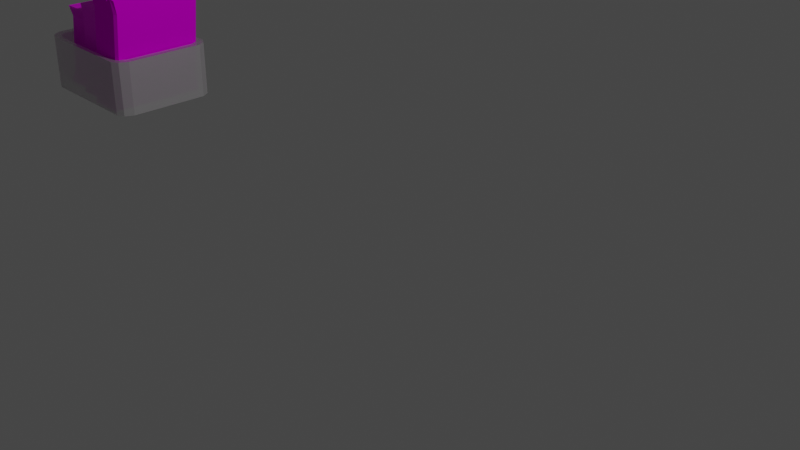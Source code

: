 # Source: sugar.blend  (saved by Blender 2.80.75; exported with 4.5.12 LTS)
import bpy
from mathutils import Matrix  # noqa: F401  (used for matrix-valued properties, if any)

bpy.ops.wm.read_factory_settings(use_empty=True)
scene = bpy.context.scene
scene.name = 'Scene'

# ---- collections
col_collection = bpy.data.collections.new('Collection'); scene.collection.children.link(col_collection)

# ---- images (referenced by path relative to the original .blend; pixels are not part of the script)
import os
ASSET_DIR = os.environ.get("B2B_ASSET_DIR", "")  # directory of the original .blend (textures are referenced by path, not embedded)
HERE = os.path.dirname(os.path.abspath(__file__))  # packed textures are extracted next to this script under _unpacked/

def load_image(name, relpath, width, height, colorspace="sRGB"):
    """Load a texture the original file referenced (path relative to the .blend, or extracted next to this script)."""
    p = next((c for c in (os.path.join(HERE, relpath), os.path.join(ASSET_DIR, relpath)) if relpath and os.path.exists(c)), "")
    if p:
        img = bpy.data.images.load(p, check_existing=True)
        img.name = name
    else:  # same state as the original file: an image datablock whose file is absent (Cycles renders it pink)
        img = bpy.data.images.new(name, width, height)
        img.source = "FILE"
        img.filepath = "//" + (relpath or name)
    img.colorspace_settings.name = colorspace
    return img
img_gula_besar_jadi_png_001 = load_image('gula besar jadi.png.001', 'textures/gula besar jadi.png', 1024, 1024, 'sRGB')
img_gula_kecil_jadi_png_001 = load_image('gula kecil jadi.png.001', 'textures/gula kecil jadi.png', 1024, 1024, 'sRGB')
img_gula_sedang_jadi_png_001 = load_image('gula sedang jadi.png.001', 'textures/gula sedang jadi.png', 1024, 1024, 'sRGB')

# ---- materials (node trees are filled in below, after node groups)
mat_wadah = bpy.data.materials.new('wadah')
mat_wadah.surface_render_method = 'BLENDED'
mat_wadah.blend_method = 'BLEND'
mat_wadah.use_transparent_shadow = False
mat_gula_besar = bpy.data.materials.new('gula besar')
mat_gula_besar.use_transparent_shadow = False
mat_gula_kecil = bpy.data.materials.new('gula kecil')
mat_gula_kecil.use_transparent_shadow = False
mat_gula_sedang = bpy.data.materials.new('gula sedang')
mat_gula_sedang.use_transparent_shadow = False

# ---- material node trees
mat_wadah.use_nodes = True; mat_wadah.node_tree.nodes.clear()
_N = mat_wadah.node_tree.nodes; _L = mat_wadah.node_tree.links
n0 = _N.new('ShaderNodeOutputMaterial'); n0.name = 'Material Output'; n0.location = (679, 295)
n1 = _N.new('ShaderNodeMixShader'); n1.name = 'Mix Shader'; n1.location = (459, 267)
n2 = _N.new('ShaderNodeBsdfTransparent'); n2.name = 'Transparent BSDF'; n2.location = (238, 143)
n3 = _N.new('ShaderNodeBsdfPrincipled'); n3.name = 'Principled BSDF'; n3.location = (-81, 301)
n3.distribution = 'GGX'
n3.subsurface_method = 'BURLEY'
n3.inputs[1].default_value = 0.3455
n3.inputs[2].default_value = 0.0
n3.inputs[3].default_value = 1.45
n3.inputs[27].default_value = (0.0, 0.0, 0.0, 1.0)
n3.inputs[28].default_value = 1.0
_L.new(n1.outputs[0], n0.inputs[0])
_L.new(n2.outputs[0], n1.inputs[2])
_L.new(n3.outputs[0], n1.inputs[1])
n0.is_active_output = True
mat_gula_besar.use_nodes = True; mat_gula_besar.node_tree.nodes.clear()
_N = mat_gula_besar.node_tree.nodes; _L = mat_gula_besar.node_tree.links
n0 = _N.new('ShaderNodeOutputMaterial'); n0.name = 'Material Output'; n0.location = (614, 300)
n1 = _N.new('ShaderNodeTexImage'); n1.name = 'Image Texture'; n1.location = (-100, 273)
n1.image = img_gula_besar_jadi_png_001
n2 = _N.new('ShaderNodeBsdfPrincipled'); n2.name = 'Principled BSDF'; n2.location = (324, 300)
n2.distribution = 'GGX'
n2.subsurface_method = 'BURLEY'
n2.inputs[2].default_value = 1.0
n2.inputs[3].default_value = 1.45
n2.inputs[13].default_value = 0.0
n2.inputs[27].default_value = (0.0, 0.0, 0.0, 1.0)
n2.inputs[28].default_value = 1.0
_L.new(n2.outputs[0], n0.inputs[0])
_L.new(n1.outputs[0], n2.inputs[0])
n0.is_active_output = True
mat_gula_kecil.use_nodes = True; mat_gula_kecil.node_tree.nodes.clear()
_N = mat_gula_kecil.node_tree.nodes; _L = mat_gula_kecil.node_tree.links
n0 = _N.new('ShaderNodeOutputMaterial'); n0.name = 'Material Output'; n0.location = (300, 300)
n1 = _N.new('ShaderNodeBsdfPrincipled'); n1.name = 'Principled BSDF'; n1.location = (10, 300)
n1.distribution = 'GGX'
n1.subsurface_method = 'BURLEY'
n1.inputs[3].default_value = 1.45
n1.inputs[27].default_value = (0.0, 0.0, 0.0, 1.0)
n1.inputs[28].default_value = 1.0
n2 = _N.new('ShaderNodeTexImage'); n2.name = 'Image Texture'; n2.location = (-326, 204)
n2.image = img_gula_kecil_jadi_png_001
_L.new(n1.outputs[0], n0.inputs[0])
_L.new(n2.outputs[0], n1.inputs[0])
n0.is_active_output = True
mat_gula_sedang.use_nodes = True; mat_gula_sedang.node_tree.nodes.clear()
_N = mat_gula_sedang.node_tree.nodes; _L = mat_gula_sedang.node_tree.links
n0 = _N.new('ShaderNodeOutputMaterial'); n0.name = 'Material Output'; n0.location = (300, 300)
n1 = _N.new('ShaderNodeBsdfPrincipled'); n1.name = 'Principled BSDF'; n1.location = (10, 300)
n1.distribution = 'GGX'
n1.subsurface_method = 'BURLEY'
n1.inputs[3].default_value = 1.45
n1.inputs[27].default_value = (0.0, 0.0, 0.0, 1.0)
n1.inputs[28].default_value = 1.0
n2 = _N.new('ShaderNodeTexImage'); n2.name = 'Image Texture'; n2.location = (-311, 204)
n2.image = img_gula_sedang_jadi_png_001
_L.new(n1.outputs[0], n0.inputs[0])
_L.new(n2.outputs[0], n1.inputs[0])
n0.is_active_output = True

# ---- world
world_world = bpy.data.worlds.new('World'); scene.world = world_world
world_world.use_nodes = True; world_world.node_tree.nodes.clear()
_N = world_world.node_tree.nodes; _L = world_world.node_tree.links
n0 = _N.new('ShaderNodeOutputWorld'); n0.name = 'World Output'; n0.location = (300, 300)
n1 = _N.new('ShaderNodeBackground'); n1.name = 'Background'; n1.location = (10, 300)
n1.inputs[0].default_value = (0.05088, 0.05088, 0.05088, 1.0)
_L.new(n1.outputs[0], n0.inputs[0])
n0.is_active_output = True
world_world.color = (0.05088, 0.05088, 0.05088)
world_world.use_sun_shadow = False
world_world.sun_shadow_jitter_overblur = 0.0

# ---- cameras
cam_camera = bpy.data.cameras.new('Camera')
cam_camera.clip_end = 100.0
cam_camera.ortho_scale = 7.314

# ---- lights
light_light = bpy.data.lights.new('Light', 'POINT')
light_light.transmission_factor = 0.0
light_light.energy = 1000.0
light_light.shadow_soft_size = 0.1
light_light.shadow_maximum_resolution = 0.006
light_light.use_absolute_resolution = True

# ---- meshes
me_plane = bpy.data.meshes.new('Plane')
me_plane.from_pydata([(0.3834, -0.6106, 0.08014), (1.977, -0.6106, 0.08014), (0.3834, 0.6106, 0.08014), (1.977, 0.6106, 0.08014), (0.3001, 0.5118, 0.08014), (0.3001, -0.5022, 0.08014), (2.035, -0.5022, 0.08014), (2.035, 0.5118, 0.08014), (0.4553, -0.6406, 0.08014), (1.881, -0.6593, 0.08014), (1.881, 0.6667, 0.08014), (0.4553, 0.6451, 0.08014), (1.881, -0.5022, 0.08014), (0.4559, -0.5022, 0.08014), (1.881, 0.5118, 0.08014), (0.4559, 0.5118, 0.08014), (0.4775, -0.5604, 0.7628), (1.883, -0.5604, 0.7628), (0.4775, 0.5608, 0.7628), (1.883, 0.5608, 0.7628), (0.4553, 0.6451, 0.7628), (1.881, 0.6667, 0.7628), (1.881, -0.6593, 0.7628), (0.4553, -0.6406, 0.7628), (2.035, 0.5118, 0.7628), (2.035, -0.5022, 0.7628), (0.3001, -0.5022, 0.7628), (0.3001, 0.5118, 0.7628), (1.977, 0.6106, 0.7628), (0.3834, 0.6106, 0.7628), (1.977, -0.6106, 0.7628), (0.3834, -0.6106, 0.7628), (0.3996, 0.4685, 0.7628), (0.3996, -0.4591, 0.7628), (1.937, -0.4591, 0.7628), (1.937, 0.4685, 0.7628), (0.5753, -0.5885, 0.7628), (1.794, -0.606, 0.7628), (1.794, 0.6133, 0.7628), (0.5753, 0.5931, 0.7628)], [], [(24, 28, 19, 35), (30, 25, 34, 17), (3, 10, 21, 28), (21, 20, 39, 38), (13, 12, 14, 15), (22, 30, 17, 37), (28, 21, 38, 19), (11, 2, 29, 20), (26, 31, 16, 33), (2, 4, 27, 29), (31, 23, 36, 16), (6, 7, 24, 25), (25, 24, 35, 34), (23, 22, 37, 36), (29, 27, 32, 18), (10, 11, 20, 21), (1, 6, 25, 30), (9, 1, 30, 22), (27, 26, 33, 32), (0, 8, 23, 31), (4, 5, 26, 27), (20, 29, 18, 39), (7, 3, 28, 24), (8, 9, 22, 23), (5, 0, 31, 26), (0, 5, 13, 8), (2, 11, 15, 4), (3, 7, 14, 10), (1, 9, 12, 6), (4, 15, 13, 5), (8, 13, 12, 9), (6, 12, 14, 7), (10, 14, 15, 11)])
_uv = me_plane.uv_layers.new(name='UVMap')
_uv.uv.foreach_set('vector', [0.4147, 0.6673, 0.4009, 0.6591, 0.4144, 0.6387, 0.4265, 0.6458, 0.6155, 0.6591, 0.6004, 0.6673, 0.5887, 0.6458, 0.602, 0.6387, 0.9699, 0.04481, 0.9699, 0.06348, 0.8548, 0.06348, 0.8548, 0.04481, 0.393, 0.6457, 0.3961, 0.3454, 0.4101, 0.3685, 0.4075, 0.627, 0.6448, 0.05196, 0.2835, 0.05196, 0.2835, 0.2753, 0.6448, 0.2753, 0.6224, 0.6457, 0.6155, 0.6591, 0.602, 0.6387, 0.608, 0.627, 0.4009, 0.6591, 0.393, 0.6457, 0.4075, 0.627, 0.4144, 0.6387, 0.9699, 0.4249, 0.9699, 0.4383, 0.8548, 0.4383, 0.8548, 0.4249, 0.6004, 0.3236, 0.6156, 0.3353, 0.602, 0.3557, 0.5887, 0.3455, 0.9699, 0.4383, 0.9699, 0.4601, 0.8548, 0.4601, 0.8548, 0.4383, 0.6156, 0.3353, 0.6198, 0.3454, 0.6057, 0.3685, 0.602, 0.3557, 0.8174, 0.4618, 0.8174, 0.6852, 0.7023, 0.6852, 0.7023, 0.4618, 0.6004, 0.6673, 0.4147, 0.6673, 0.4265, 0.6458, 0.5887, 0.6458, 0.6198, 0.3454, 0.6224, 0.6457, 0.608, 0.627, 0.6057, 0.3685, 0.4009, 0.3353, 0.4147, 0.3236, 0.4265, 0.3455, 0.4144, 0.3557, 0.9699, 0.06348, 0.9699, 0.4249, 0.8548, 0.4249, 0.8548, 0.06348, 0.8174, 0.4411, 0.8174, 0.4618, 0.7023, 0.4618, 0.7023, 0.4411, 0.8174, 0.423, 0.8174, 0.4411, 0.7023, 0.4411, 0.7023, 0.423, 0.4147, 0.3236, 0.6004, 0.3236, 0.5887, 0.3455, 0.4265, 0.3455, 0.8174, 0.04853, 0.8174, 0.06165, 0.7023, 0.06165, 0.7023, 0.04853, 0.9699, 0.4601, 0.9699, 0.6834, 0.8548, 0.6834, 0.8548, 0.4601, 0.3961, 0.3454, 0.4009, 0.3353, 0.4144, 0.3557, 0.4101, 0.3685, 0.9699, 0.02548, 0.9699, 0.04481, 0.8548, 0.04481, 0.8548, 0.02548, 0.8174, 0.06165, 0.8174, 0.423, 0.7023, 0.423, 0.7023, 0.06165, 0.8174, 0.02548, 0.8174, 0.04853, 0.7023, 0.04853, 0.7023, 0.02548, 0.657, 0.03369, 0.671, 0.05196, 0.6448, 0.05196, 0.6449, 0.02864, 0.657, 0.292, 0.6449, 0.2978, 0.6448, 0.2753, 0.671, 0.2753, 0.2674, 0.292, 0.2576, 0.2753, 0.2835, 0.2753, 0.2835, 0.3014, 0.2674, 0.03369, 0.2835, 0.02548, 0.2835, 0.05196, 0.2576, 0.05196, 0.671, 0.2753, 0.6448, 0.2753, 0.6448, 0.05196, 0.671, 0.05196, 0.6449, 0.02864, 0.6448, 0.05196, 0.2835, 0.05196, 0.2835, 0.02548, 0.2576, 0.05196, 0.2835, 0.05196, 0.2835, 0.2753, 0.2576, 0.2753, 0.2835, 0.3014, 0.2835, 0.2753, 0.6448, 0.2753, 0.6449, 0.2978])
me_plane.materials.append(mat_wadah)
me_plane.use_remesh_preserve_volume = False
me_plane.use_remesh_preserve_attributes = False
me_plane.use_mirror_vertex_groups = False
me_plane.update()
me_cube = bpy.data.meshes.new('Cube')
me_cube.from_pydata([(0.09743, -0.8464, -1.107), (0.3879, -0.8464, 0.8928), (0.09743, 0.8313, -1.107), (0.3879, 0.8313, 0.8928), (0.8299, -0.8464, -1.107), (1.12, -0.8464, 0.8928), (0.8299, 0.8313, -1.107), (1.12, 0.8313, 0.8928), (0.709, 0.8313, -1.107), (0.5877, 0.8313, -1.107), (0.4649, 0.8313, -1.107), (0.3401, 0.8313, -1.107), (0.2248, 0.8313, -1.107), (0.5153, 0.8313, 0.8928), (0.6306, 0.8313, 0.8928), (0.7554, 0.8313, 0.8928), (0.8782, 0.8313, 0.8928), (0.9995, 0.8313, 0.8928), (0.2248, -0.8464, -1.107), (0.3401, -0.8464, -1.107), (0.4649, -0.8464, -1.107), (0.5877, -0.8464, -1.107), (0.709, -0.8464, -1.107), (0.9995, -0.8464, 0.8928), (0.8782, -0.8464, 0.8928), (0.7554, -0.8464, 0.8928), (0.6306, -0.8464, 0.8928), (0.5153, -0.8464, 0.8928), (0.1337, -0.7649, -0.8572), (0.3516, -0.7649, 0.6428), (0.3516, 0.7524, 0.6428), (0.1337, 0.7524, -0.8572), (1.084, 0.7524, 0.6428), (0.8662, 0.7524, -0.8572), (1.084, -0.7897, 0.6428), (0.8662, -0.7897, -0.8572), (0.9632, -0.7649, 0.6428), (0.7454, -0.7649, -0.8572), (0.8419, -0.7649, 0.6428), (0.624, -0.7649, -0.8572), (0.7191, -0.7649, 0.6428), (0.5012, -0.7649, -0.8572), (0.5943, -0.7649, 0.6428), (0.3764, -0.7649, -0.8572), (0.479, -0.7649, 0.6428), (0.2612, -0.7649, -0.8572), (0.479, 0.7524, 0.6428), (0.2612, 0.7524, -0.8572), (0.5943, 0.7524, 0.6428), (0.3764, 0.7524, -0.8572), (0.7191, 0.7524, 0.6428), (0.5012, 0.7524, -0.8572), (0.8419, 0.7524, 0.6428), (0.624, 0.7524, -0.8572), (0.9632, 0.7524, 0.6428), (0.7454, 0.7524, -0.8572), (0.573, -0.8819, 0.9307), (0.2825, -0.8819, -1.131), (0.573, 0.8685, 0.9307), (0.2825, 0.8685, -1.131), (0.4153, 0.8113, 0.6428), (0.1975, 0.8113, -0.8572), (0.4153, -0.8251, 0.6428), (0.1975, -0.8251, -0.8572), (0.1611, -0.8819, -1.131), (0.4516, 0.8685, 0.9307), (0.4516, -0.8819, 0.9307), (0.1611, 0.8685, -1.131), (0.3188, -0.8251, -0.8572), (0.5367, -0.8251, 0.6428), (0.3188, 0.8113, -0.8572), (0.5367, 0.8113, 0.6428), (0.4025, 0.8685, -1.131), (0.693, 0.8685, 0.9307), (0.4025, -0.8819, -1.131), (0.693, -0.8819, 0.9307), (0.4388, -0.8251, -0.8572), (0.6567, -0.8251, 0.6428), (0.4388, 0.8113, -0.8572), (0.6567, 0.8113, 0.6428), (0.5263, 0.8685, -1.131), (0.8168, 0.8685, 0.9307), (0.5263, -0.8819, -1.131), (0.8168, -0.8819, 0.9307), (0.5626, -0.8251, -0.8572), (0.7805, -0.8251, 0.6428), (0.5626, 0.8113, -0.8572), (0.7805, 0.8113, 0.6428), (0.6484, 0.8685, -1.131), (0.9389, 0.8685, 0.9307), (0.6484, -0.8819, -1.131), (0.9389, -0.8819, 0.9307), (0.9026, -0.8251, 0.6428), (0.6847, -0.8251, -0.8572), (0.6847, 0.8113, -0.8572), (0.9026, 0.8113, 0.6428), (1.06, 0.8685, 0.9307), (0.7693, -0.8819, -1.131), (0.7693, 0.8685, -1.131), (1.06, -0.8819, 0.9307), (0.8057, -0.8251, -0.8572), (1.024, -0.8251, 0.6428), (0.8057, 0.8113, -0.8572), (1.024, 0.8113, 0.6428)], [], [(29, 1, 3, 30), (57, 68, 45, 18), (32, 7, 5, 34), (74, 76, 43, 19), (72, 10, 20, 74), (2, 67, 64, 0), (101, 36, 37, 100), (98, 6, 4, 97), (88, 8, 22, 90), (80, 9, 21, 82), (77, 42, 43, 76), (73, 14, 26, 75), (69, 44, 45, 68), (62, 29, 28, 63), (96, 17, 23, 99), (97, 100, 37, 22), (90, 93, 39, 21), (82, 84, 41, 20), (72, 78, 51, 10), (80, 86, 53, 9), (88, 94, 55, 8), (98, 102, 33, 6), (64, 63, 28, 0), (103, 32, 33, 102), (95, 89, 17, 54), (95, 54, 55, 94), (87, 81, 16, 52), (87, 52, 53, 86), (79, 73, 15, 50), (79, 50, 51, 78), (71, 58, 14, 48), (59, 70, 49, 11), (60, 65, 13, 46), (58, 13, 27, 56), (69, 56, 27, 44), (65, 3, 1, 66), (77, 75, 26, 42), (60, 46, 47, 61), (85, 83, 25, 40), (92, 38, 39, 93), (92, 91, 24, 38), (89, 16, 24, 91), (101, 99, 23, 36), (81, 15, 25, 83), (62, 66, 1, 29), (6, 33, 35, 4), (32, 34, 35, 33), (103, 96, 7, 32), (0, 28, 31, 2), (28, 29, 30, 31), (67, 61, 47, 12), (59, 11, 19, 57), (18, 45, 63, 64), (30, 3, 65, 60), (13, 65, 66, 27), (30, 60, 61, 31), (44, 27, 66, 62), (2, 31, 61, 67), (71, 48, 49, 70), (85, 40, 41, 84), (67, 12, 18, 64), (44, 62, 63, 45), (46, 71, 70, 47), (12, 59, 57, 18), (42, 26, 56, 69), (14, 58, 56, 26), (12, 47, 70, 59), (46, 13, 58, 71), (42, 69, 68, 43), (19, 43, 68, 57), (40, 25, 75, 77), (48, 79, 78, 49), (48, 14, 73, 79), (11, 49, 78, 72), (15, 73, 75, 25), (40, 77, 76, 41), (11, 72, 74, 19), (20, 41, 76, 74), (38, 85, 84, 39), (16, 81, 83, 24), (38, 24, 83, 85), (50, 87, 86, 51), (50, 15, 81, 87), (10, 51, 86, 80), (21, 39, 84, 82), (10, 80, 82, 20), (17, 89, 91, 23), (36, 23, 91, 92), (36, 92, 93, 37), (52, 95, 94, 53), (52, 16, 89, 95), (9, 53, 94, 88), (22, 37, 93, 90), (9, 88, 90, 21), (54, 17, 96, 103), (34, 5, 99, 101), (54, 103, 102, 55), (8, 55, 102, 98), (4, 35, 100, 97), (7, 96, 99, 5), (8, 98, 97, 22), (34, 101, 100, 35)])
_uv = me_cube.uv_layers.new(name='UVMap')
_uv.uv.foreach_set('vector', [0.1774, 0.2079, 0.1697, 0.1738, 0.3983, 0.1738, 0.3906, 0.2079, 0.8025, 0.4937, 0.8074, 0.5287, 0.7995, 0.5287, 0.7946, 0.4936, 0.182, 0.578, 0.1743, 0.5439, 0.4029, 0.5439, 0.3953, 0.578, 0.5755, 0.4945, 0.5804, 0.5292, 0.5719, 0.5292, 0.5671, 0.4945, 0.5755, 0.2969, 0.584, 0.2969, 0.584, 0.4945, 0.5755, 0.4945, 0.5096, 0.2964, 0.5183, 0.2964, 0.5183, 0.4947, 0.5097, 0.4947, 0.7803, 0.7331, 0.7721, 0.7331, 0.7428, 0.529, 0.751, 0.529, 0.7461, 0.2977, 0.7543, 0.2977, 0.7543, 0.4942, 0.7461, 0.4942, 0.6893, 0.2976, 0.6976, 0.2976, 0.6976, 0.4942, 0.6894, 0.4942, 0.6325, 0.2973, 0.6408, 0.2973, 0.6409, 0.4943, 0.6325, 0.4943, 0.6096, 0.7327, 0.6012, 0.7327, 0.5719, 0.5292, 0.5804, 0.5292, 0.6146, 0.9798, 0.6053, 0.9798, 0.606, 0.7675, 0.6145, 0.7675, 0.8368, 0.7336, 0.829, 0.7336, 0.7995, 0.5287, 0.8074, 0.5287, 0.5524, 0.7326, 0.5437, 0.7325, 0.5145, 0.5294, 0.5232, 0.5294, 0.7852, 0.9795, 0.7763, 0.9796, 0.777, 0.7679, 0.7852, 0.768, 0.7461, 0.4942, 0.751, 0.529, 0.7428, 0.529, 0.7379, 0.4941, 0.6894, 0.4942, 0.6942, 0.5291, 0.686, 0.529, 0.6811, 0.4942, 0.6325, 0.4943, 0.6374, 0.5291, 0.6291, 0.5291, 0.6242, 0.4943, 0.5755, 0.2969, 0.5805, 0.2621, 0.5889, 0.2621, 0.584, 0.2969, 0.6325, 0.2973, 0.6375, 0.2624, 0.6458, 0.2624, 0.6408, 0.2973, 0.6893, 0.2976, 0.6943, 0.2627, 0.7026, 0.2627, 0.6976, 0.2976, 0.7461, 0.2977, 0.7511, 0.2628, 0.7593, 0.2628, 0.7543, 0.2977, 0.5183, 0.4947, 0.5232, 0.5294, 0.5145, 0.5294, 0.5097, 0.4947, 0.781, 0.05881, 0.7893, 0.05883, 0.7593, 0.2628, 0.7511, 0.2628, 0.7243, 0.0588, 0.7293, 0.02394, 0.7375, 0.02395, 0.7325, 0.05881, 0.7243, 0.0588, 0.7325, 0.05881, 0.7026, 0.2627, 0.6943, 0.2627, 0.6674, 0.05876, 0.6724, 0.02394, 0.6807, 0.02395, 0.6757, 0.05877, 0.6674, 0.05876, 0.6757, 0.05877, 0.6458, 0.2624, 0.6375, 0.2624, 0.6103, 0.05871, 0.6153, 0.02393, 0.6238, 0.02395, 0.6188, 0.05872, 0.6103, 0.05871, 0.6188, 0.05872, 0.5889, 0.2621, 0.5805, 0.2621, 0.8376, 0.05897, 0.8426, 0.02396, 0.8505, 0.02397, 0.8454, 0.05899, 0.8025, 0.2988, 0.8075, 0.2638, 0.8154, 0.2638, 0.8104, 0.2988, 0.5531, 0.05864, 0.558, 0.02393, 0.5667, 0.02394, 0.5617, 0.05866, 0.8418, 0.9792, 0.8332, 0.9792, 0.8339, 0.7686, 0.8418, 0.7686, 0.8368, 0.7336, 0.8418, 0.7686, 0.8339, 0.7686, 0.829, 0.7336, 0.5573, 0.9799, 0.5479, 0.9799, 0.5486, 0.7673, 0.5572, 0.7673, 0.6096, 0.7327, 0.6145, 0.7675, 0.606, 0.7675, 0.6012, 0.7327, 0.5531, 0.05864, 0.5617, 0.05866, 0.5319, 0.2617, 0.5232, 0.2617, 0.6667, 0.7329, 0.6716, 0.7677, 0.6632, 0.7677, 0.6583, 0.7329, 0.7236, 0.733, 0.7153, 0.733, 0.686, 0.529, 0.6942, 0.5291, 0.7236, 0.733, 0.7284, 0.7679, 0.7202, 0.7679, 0.7153, 0.733, 0.7285, 0.9796, 0.7195, 0.9796, 0.7202, 0.7679, 0.7284, 0.7679, 0.7803, 0.7331, 0.7852, 0.768, 0.777, 0.7679, 0.7721, 0.7331, 0.6716, 0.9796, 0.6625, 0.9797, 0.6632, 0.7677, 0.6716, 0.7677, 0.5524, 0.7326, 0.5572, 0.7673, 0.5486, 0.7673, 0.5437, 0.7325, 0.1743, 0.8168, 0.182, 0.7827, 0.3953, 0.7827, 0.4029, 0.8168, 0.182, 0.578, 0.3953, 0.578, 0.3953, 0.7827, 0.182, 0.7827, 0.781, 0.05881, 0.786, 0.02394, 0.7942, 0.02396, 0.7893, 0.05883, 0.1697, 0.4468, 0.1774, 0.4127, 0.3906, 0.4127, 0.3983, 0.4468, 0.1774, 0.4127, 0.1774, 0.2079, 0.3906, 0.2079, 0.3906, 0.4127, 0.5183, 0.2964, 0.5232, 0.2617, 0.5319, 0.2617, 0.5269, 0.2965, 0.8025, 0.2988, 0.8104, 0.2988, 0.8104, 0.4937, 0.8025, 0.4937, 0.5269, 0.4947, 0.5318, 0.5294, 0.5232, 0.5294, 0.5183, 0.4947, 0.5444, 0.05863, 0.5494, 0.02391, 0.558, 0.02393, 0.5531, 0.05864, 0.5667, 0.9799, 0.5573, 0.9799, 0.5572, 0.7673, 0.5658, 0.7673, 0.5444, 0.05863, 0.5531, 0.05864, 0.5232, 0.2617, 0.5146, 0.2617, 0.561, 0.7326, 0.5658, 0.7673, 0.5572, 0.7673, 0.5524, 0.7326, 0.5096, 0.2964, 0.5146, 0.2617, 0.5232, 0.2617, 0.5183, 0.2964, 0.8376, 0.05897, 0.8454, 0.05899, 0.8154, 0.2638, 0.8075, 0.2638, 0.6667, 0.7329, 0.6583, 0.7329, 0.6291, 0.5291, 0.6374, 0.5291, 0.5183, 0.2964, 0.5269, 0.2965, 0.5269, 0.4947, 0.5183, 0.4947, 0.561, 0.7326, 0.5524, 0.7326, 0.5232, 0.5294, 0.5318, 0.5294, 0.8297, 0.05896, 0.8376, 0.05897, 0.8075, 0.2638, 0.7996, 0.2638, 0.7946, 0.2988, 0.8025, 0.2988, 0.8025, 0.4937, 0.7946, 0.4936, 0.8447, 0.7336, 0.8496, 0.7686, 0.8418, 0.7686, 0.8368, 0.7336, 0.8505, 0.9792, 0.8418, 0.9792, 0.8418, 0.7686, 0.8496, 0.7686, 0.7946, 0.2988, 0.7996, 0.2638, 0.8075, 0.2638, 0.8025, 0.2988, 0.8297, 0.05896, 0.8347, 0.02395, 0.8426, 0.02396, 0.8376, 0.05897, 0.8447, 0.7336, 0.8368, 0.7336, 0.8074, 0.5287, 0.8153, 0.5287, 0.8104, 0.4937, 0.8153, 0.5287, 0.8074, 0.5287, 0.8025, 0.4937, 0.6181, 0.7328, 0.623, 0.7675, 0.6145, 0.7675, 0.6096, 0.7327, 0.6019, 0.0587, 0.6103, 0.05871, 0.5805, 0.2621, 0.572, 0.2621, 0.6019, 0.0587, 0.6069, 0.02392, 0.6153, 0.02393, 0.6103, 0.05871, 0.567, 0.2969, 0.572, 0.2621, 0.5805, 0.2621, 0.5755, 0.2969, 0.6238, 0.9797, 0.6146, 0.9798, 0.6145, 0.7675, 0.623, 0.7675, 0.6181, 0.7328, 0.6096, 0.7327, 0.5804, 0.5292, 0.5889, 0.5293, 0.567, 0.2969, 0.5755, 0.2969, 0.5755, 0.4945, 0.5671, 0.4945, 0.584, 0.4945, 0.5889, 0.5293, 0.5804, 0.5292, 0.5755, 0.4945, 0.675, 0.7329, 0.6667, 0.7329, 0.6374, 0.5291, 0.6457, 0.5291, 0.6807, 0.9796, 0.6716, 0.9796, 0.6716, 0.7677, 0.6799, 0.7677, 0.675, 0.7329, 0.6799, 0.7677, 0.6716, 0.7677, 0.6667, 0.7329, 0.6591, 0.05875, 0.6674, 0.05876, 0.6375, 0.2624, 0.6292, 0.2624, 0.6591, 0.05875, 0.664, 0.02392, 0.6724, 0.02394, 0.6674, 0.05876, 0.6242, 0.2972, 0.6292, 0.2624, 0.6375, 0.2624, 0.6325, 0.2973, 0.6409, 0.4943, 0.6457, 0.5291, 0.6374, 0.5291, 0.6325, 0.4943, 0.6242, 0.2972, 0.6325, 0.2973, 0.6325, 0.4943, 0.6242, 0.4943, 0.7375, 0.9795, 0.7285, 0.9796, 0.7284, 0.7679, 0.7367, 0.7679, 0.7318, 0.733, 0.7367, 0.7679, 0.7284, 0.7679, 0.7236, 0.733, 0.7318, 0.733, 0.7236, 0.733, 0.6942, 0.5291, 0.7025, 0.5291, 0.716, 0.05879, 0.7243, 0.0588, 0.6943, 0.2627, 0.6861, 0.2627, 0.716, 0.05879, 0.721, 0.02393, 0.7293, 0.02394, 0.7243, 0.0588, 0.6811, 0.2975, 0.6861, 0.2627, 0.6943, 0.2627, 0.6893, 0.2976, 0.6976, 0.4942, 0.7025, 0.5291, 0.6942, 0.5291, 0.6894, 0.4942, 0.6811, 0.2975, 0.6893, 0.2976, 0.6894, 0.4942, 0.6811, 0.4942, 0.7728, 0.0588, 0.7778, 0.02393, 0.786, 0.02394, 0.781, 0.05881, 0.7885, 0.7331, 0.7934, 0.768, 0.7852, 0.768, 0.7803, 0.7331, 0.7728, 0.0588, 0.781, 0.05881, 0.7511, 0.2628, 0.7429, 0.2628, 0.7379, 0.2976, 0.7429, 0.2628, 0.7511, 0.2628, 0.7461, 0.2977, 0.7543, 0.4942, 0.7592, 0.529, 0.751, 0.529, 0.7461, 0.4942, 0.7942, 0.9795, 0.7852, 0.9795, 0.7852, 0.768, 0.7934, 0.768, 0.7379, 0.2976, 0.7461, 0.2977, 0.7461, 0.4942, 0.7379, 0.4941, 0.7885, 0.7331, 0.7803, 0.7331, 0.751, 0.529, 0.7592, 0.529])
me_cube.materials.append(mat_gula_besar)
me_cube.use_remesh_preserve_volume = False
me_cube.use_remesh_preserve_attributes = False
me_cube.use_mirror_vertex_groups = False
me_cube.update()
me_cube_001 = bpy.data.meshes.new('Cube.001')
me_cube_001.from_pydata([(-0.01453, -0.7956, -1.0), (0.3429, -0.7956, 1.0), (-0.01453, 0.7947, -1.0), (0.3429, 0.7947, 1.0), (0.2916, 0.7947, -1.0), (0.1365, 0.7947, -1.0), (0.494, 0.7947, 1.0), (0.6491, 0.7947, 1.0), (0.1365, -0.7956, -1.0), (0.2916, -0.7956, -1.0), (0.6491, -0.7956, 1.0), (0.494, -0.7956, 1.0), (0.2979, -0.6744, 0.748), (0.2979, 0.676, 0.748), (0.604, -0.6744, 0.748), (0.4489, -0.6744, 0.748), (0.4489, 0.676, 0.748), (0.604, 0.676, 0.748), (0.03114, 0.676, -0.7444), (0.3373, -0.6744, -0.7444), (0.1822, -0.6744, -0.7444), (0.1822, 0.676, -0.7444), (0.3373, 0.676, -0.7444), (0.03114, -0.6744, -0.7444), (0.4281, 0.7947, -1.0), (0.7856, 0.7947, 1.0), (0.4281, -0.7956, -1.0), (0.7856, -0.7956, 1.0), (0.7405, -0.6744, 0.748), (0.7405, 0.676, 0.748), (0.4738, -0.6744, -0.7444), (0.4738, 0.676, -0.7444), (0.5632, 0.7947, -1.0), (0.9206, 0.7947, 1.0), (0.5632, -0.7956, -1.0), (0.9206, -0.7956, 1.0), (0.8756, -0.6744, 0.748), (0.8756, 0.676, 0.748), (0.6088, -0.6744, -0.7444), (0.6088, 0.676, -0.7444), (0.7045, 0.7947, -1.0), (1.062, 0.7947, 1.0), (0.7045, -0.7956, -1.0), (1.062, -0.7956, 1.0), (1.017, -0.6744, 0.748), (1.017, 0.676, 0.748), (0.7501, -0.6744, -0.7444), (0.7501, 0.676, -0.7444), (0.8712, 0.7947, -1.0), (1.229, 0.7947, 1.0), (0.8712, -0.7956, -1.0), (1.229, -0.7956, 1.0), (1.184, -0.6744, 0.748), (1.184, 0.676, 0.748), (0.9169, -0.6744, -0.7444), (0.9169, 0.676, -0.7444), (0.7173, 0.8506, 1.031), (0.7173, -0.8451, 1.031), (0.6723, 0.7466, 0.748), (0.3599, -0.8451, -1.028), (0.4055, 0.7466, -0.7444), (0.3599, 0.8506, -1.028), (0.4055, -0.7411, -0.7444), (0.6723, -0.7411, 0.748), (0.2597, 0.7466, -0.7444), (0.2597, -0.7411, -0.7444), (0.5265, -0.7411, 0.748), (0.5265, 0.7466, 0.748), (0.5715, -0.8451, 1.031), (0.2141, -0.8451, -1.028), (0.5715, 0.8506, 1.031), (0.2141, 0.8506, -1.028), (0.1067, 0.7466, -0.7444), (0.1067, -0.7411, -0.7444), (0.3734, -0.7411, 0.748), (0.3734, 0.7466, 0.748), (0.061, -0.8451, -1.028), (0.4184, 0.8506, 1.031), (0.4184, -0.8451, 1.031), (0.061, 0.8506, -1.028), (0.4956, -0.8451, -1.028), (0.4956, 0.8506, -1.028), (0.808, -0.7411, 0.748), (0.5413, -0.7411, -0.7444), (0.8531, -0.8451, 1.031), (0.8531, 0.8506, 1.031), (0.5413, 0.7466, -0.7444), (0.808, 0.7466, 0.748), (0.6795, 0.7466, -0.7444), (0.9462, 0.7466, 0.748), (0.9913, 0.8506, 1.031), (0.6338, 0.8506, -1.028), (0.6338, -0.8451, -1.028), (0.9462, -0.7411, 0.748), (0.6795, -0.7411, -0.7444), (0.9913, -0.8451, 1.031), (0.8335, -0.7411, -0.7444), (0.7878, -0.8451, -1.028), (1.145, 0.8506, 1.031), (1.145, -0.8451, 1.031), (0.8335, 0.7466, -0.7444), (1.1, 0.7466, 0.748), (0.7878, 0.8506, -1.028), (1.1, -0.7411, 0.748)], [], [(12, 1, 3, 13), (57, 63, 28, 27), (59, 61, 24, 26), (80, 81, 32, 34), (70, 6, 11, 68), (71, 4, 9, 69), (84, 82, 36, 35), (60, 58, 29, 31), (87, 85, 33, 37), (71, 64, 22, 4), (64, 67, 17, 22), (69, 65, 20, 8), (65, 66, 15, 20), (23, 12, 13, 18), (0, 23, 18, 2), (74, 78, 1, 12), (66, 68, 11, 15), (75, 77, 6, 16), (67, 70, 7, 17), (95, 93, 44, 43), (89, 90, 41, 45), (92, 91, 40, 42), (58, 56, 25, 29), (62, 59, 26, 30), (63, 62, 30, 28), (61, 60, 31, 24), (56, 57, 27, 25), (98, 99, 51, 49), (103, 96, 54, 52), (83, 80, 34, 38), (82, 83, 38, 36), (85, 84, 35, 33), (101, 98, 49, 53), (81, 86, 39, 32), (86, 87, 37, 39), (91, 88, 47, 40), (88, 89, 45, 47), (2, 79, 76, 0), (94, 92, 42, 46), (93, 94, 46, 44), (90, 95, 43, 41), (73, 74, 12, 23), (102, 100, 55, 48), (100, 101, 53, 55), (97, 102, 48, 50), (99, 103, 52, 51), (96, 97, 50, 54), (49, 51, 52, 53), (48, 55, 54, 50), (54, 55, 53, 52), (72, 75, 16, 21), (77, 3, 1, 78), (21, 16, 67, 64), (9, 19, 65, 69), (19, 14, 66, 65), (14, 10, 68, 66), (16, 6, 70, 67), (15, 11, 78, 74), (13, 3, 77, 75), (20, 15, 74, 73), (18, 13, 75, 72), (6, 77, 78, 11), (2, 18, 72, 79), (8, 20, 73, 76), (79, 72, 21, 5), (76, 73, 23, 0), (79, 5, 8, 76), (5, 21, 64, 71), (5, 71, 69, 8), (7, 70, 68, 10), (7, 10, 57, 56), (4, 22, 60, 61), (14, 19, 62, 63), (19, 9, 59, 62), (17, 7, 56, 58), (22, 17, 58, 60), (9, 4, 61, 59), (10, 14, 63, 57), (31, 29, 87, 86), (24, 31, 86, 81), (25, 27, 84, 85), (28, 30, 83, 82), (30, 26, 80, 83), (29, 25, 85, 87), (27, 28, 82, 84), (26, 24, 81, 80), (33, 35, 95, 90), (36, 38, 94, 93), (38, 34, 92, 94), (39, 37, 89, 88), (32, 39, 88, 91), (34, 32, 91, 92), (37, 33, 90, 89), (35, 36, 93, 95), (46, 42, 97, 96), (43, 44, 103, 99), (42, 40, 102, 97), (47, 45, 101, 100), (40, 47, 100, 102), (45, 41, 98, 101), (44, 46, 96, 103), (41, 43, 99, 98)])
_uv = me_cube_001.uv_layers.new(name='UVMap')
_uv.uv.foreach_set('vector', [0.5915, 0.5984, 0.5772, 0.5632, 0.7959, 0.5632, 0.7816, 0.5984, 0.4238, 0.7757, 0.4175, 0.7381, 0.427, 0.7381, 0.4332, 0.7757, 0.3744, 0.4942, 0.3748, 0.3001, 0.3843, 0.3001, 0.3839, 0.4942, 0.01602, 0.4939, 0.01745, 0.3001, 0.02679, 0.3002, 0.02533, 0.4939, 0.2132, 0.9847, 0.2018, 0.9847, 0.2026, 0.775, 0.2132, 0.7751, 0.1645, 0.298, 0.1752, 0.298, 0.1753, 0.4955, 0.1647, 0.4955, 0.06746, 0.7749, 0.06097, 0.7374, 0.07027, 0.7373, 0.07677, 0.7749, 0.3811, 0.262, 0.4179, 0.0562, 0.4273, 0.0562, 0.3906, 0.262, 0.06509, 0.05621, 0.072, 0.0186, 0.08134, 0.01877, 0.07443, 0.05638, 0.1645, 0.298, 0.1709, 0.2602, 0.1815, 0.2603, 0.1752, 0.298, 0.1709, 0.2602, 0.2077, 0.05591, 0.2183, 0.05592, 0.1815, 0.2603, 0.1647, 0.4955, 0.1709, 0.5333, 0.1602, 0.5332, 0.154, 0.4954, 0.1709, 0.5333, 0.2071, 0.7377, 0.1964, 0.7377, 0.1602, 0.5332, 0.5915, 0.8069, 0.5915, 0.5984, 0.7816, 0.5984, 0.7816, 0.8069, 0.5772, 0.8426, 0.5915, 0.8069, 0.7816, 0.8069, 0.7959, 0.8426, 0.2779, 0.7378, 0.284, 0.7752, 0.2737, 0.7751, 0.2675, 0.7377, 0.2071, 0.7377, 0.2132, 0.7751, 0.2026, 0.775, 0.1964, 0.7377, 0.2786, 0.05596, 0.2848, 0.01858, 0.2952, 0.0186, 0.2889, 0.05598, 0.2077, 0.05591, 0.2139, 0.01857, 0.2246, 0.01859, 0.2183, 0.05592, 0.3545, 0.7755, 0.3483, 0.738, 0.358, 0.738, 0.3642, 0.7755, 0.3487, 0.05612, 0.3549, 0.01859, 0.3646, 0.01859, 0.3584, 0.05612, 0.3053, 0.4946, 0.3057, 0.2995, 0.3154, 0.2995, 0.315, 0.4946, 0.4179, 0.0562, 0.4241, 0.0186, 0.4335, 0.0186, 0.4273, 0.0562, 0.3807, 0.5323, 0.3744, 0.4942, 0.3839, 0.4942, 0.3902, 0.5323, 0.4175, 0.7381, 0.3807, 0.5323, 0.3902, 0.5323, 0.427, 0.7381, 0.3748, 0.3001, 0.3811, 0.262, 0.3906, 0.262, 0.3843, 0.3001, 0.4234, 0.9837, 0.4238, 0.7757, 0.4332, 0.7757, 0.4335, 0.9838, 0.141, 0.9849, 0.1422, 0.7772, 0.1535, 0.7773, 0.1529, 0.985, 0.1361, 0.7398, 0.09945, 0.5354, 0.1109, 0.5354, 0.1475, 0.7398, 0.02261, 0.5319, 0.01602, 0.4939, 0.02533, 0.4939, 0.03192, 0.5319, 0.06097, 0.7374, 0.02261, 0.5319, 0.03192, 0.5319, 0.07027, 0.7373, 0.07133, 0.9824, 0.06746, 0.7749, 0.07677, 0.7749, 0.08134, 0.9822, 0.1358, 0.05568, 0.142, 0.01835, 0.1535, 0.01834, 0.1473, 0.05566, 0.01745, 0.3001, 0.02446, 0.262, 0.0338, 0.2622, 0.02679, 0.3002, 0.02446, 0.262, 0.06509, 0.05621, 0.07443, 0.05638, 0.0338, 0.2622, 0.3057, 0.2995, 0.312, 0.2615, 0.3217, 0.2615, 0.3154, 0.2995, 0.312, 0.2615, 0.3487, 0.05612, 0.3584, 0.05612, 0.3217, 0.2615, 0.225, 0.2984, 0.2353, 0.2984, 0.2354, 0.4952, 0.2251, 0.4952, 0.3116, 0.5326, 0.3053, 0.4946, 0.315, 0.4946, 0.3213, 0.5326, 0.3483, 0.738, 0.3116, 0.5326, 0.3213, 0.5326, 0.358, 0.738, 0.3542, 0.984, 0.3545, 0.7755, 0.3642, 0.7755, 0.3646, 0.984, 0.2417, 0.533, 0.2779, 0.7378, 0.2675, 0.7377, 0.2313, 0.533, 0.0934, 0.2979, 0.0996, 0.2601, 0.111, 0.2601, 0.1048, 0.2979, 0.0996, 0.2601, 0.1358, 0.05568, 0.1473, 0.05566, 0.111, 0.2601, 0.09317, 0.4976, 0.0934, 0.2979, 0.1048, 0.2979, 0.1046, 0.4976, 0.1422, 0.7772, 0.1361, 0.7398, 0.1475, 0.7398, 0.1535, 0.7773, 0.09945, 0.5354, 0.09317, 0.4976, 0.1046, 0.4976, 0.1109, 0.5354, 0.7939, 0.4417, 0.5752, 0.4417, 0.5895, 0.4065, 0.7796, 0.4065, 0.7939, 0.1623, 0.7796, 0.198, 0.5895, 0.198, 0.5752, 0.1623, 0.5895, 0.198, 0.7796, 0.198, 0.7796, 0.4065, 0.5895, 0.4065, 0.2417, 0.2606, 0.2786, 0.05596, 0.2889, 0.05598, 0.252, 0.2606, 0.2841, 0.9845, 0.273, 0.9845, 0.2737, 0.7751, 0.284, 0.7752, 0.1602, 0.2602, 0.1971, 0.05589, 0.2077, 0.05591, 0.1709, 0.2602, 0.1753, 0.4955, 0.1815, 0.5333, 0.1709, 0.5333, 0.1647, 0.4955, 0.1815, 0.5333, 0.2177, 0.7377, 0.2071, 0.7377, 0.1709, 0.5333, 0.2177, 0.7377, 0.2238, 0.7751, 0.2132, 0.7751, 0.2071, 0.7377, 0.1971, 0.05589, 0.2033, 0.01856, 0.2139, 0.01857, 0.2077, 0.05591, 0.2883, 0.7378, 0.2944, 0.7752, 0.284, 0.7752, 0.2779, 0.7378, 0.2682, 0.05594, 0.2744, 0.01856, 0.2848, 0.01858, 0.2786, 0.05596, 0.252, 0.5331, 0.2883, 0.7378, 0.2779, 0.7378, 0.2417, 0.533, 0.2313, 0.2606, 0.2682, 0.05594, 0.2786, 0.05596, 0.2417, 0.2606, 0.2952, 0.9844, 0.2841, 0.9845, 0.284, 0.7752, 0.2944, 0.7752, 0.225, 0.2984, 0.2313, 0.2606, 0.2417, 0.2606, 0.2353, 0.2984, 0.2458, 0.4952, 0.252, 0.5331, 0.2417, 0.533, 0.2354, 0.4952, 0.2353, 0.2984, 0.2417, 0.2606, 0.252, 0.2606, 0.2457, 0.2984, 0.2354, 0.4952, 0.2417, 0.533, 0.2313, 0.533, 0.2251, 0.4952, 0.2353, 0.2984, 0.2457, 0.2984, 0.2458, 0.4952, 0.2354, 0.4952, 0.1539, 0.298, 0.1602, 0.2602, 0.1709, 0.2602, 0.1645, 0.298, 0.1539, 0.298, 0.1645, 0.298, 0.1647, 0.4955, 0.154, 0.4954, 0.2246, 0.9846, 0.2132, 0.9847, 0.2132, 0.7751, 0.2238, 0.7751, 0.4133, 0.9837, 0.4143, 0.7757, 0.4238, 0.7757, 0.4234, 0.9837, 0.3654, 0.3001, 0.3717, 0.262, 0.3811, 0.262, 0.3748, 0.3001, 0.4081, 0.7381, 0.3713, 0.5323, 0.3807, 0.5323, 0.4175, 0.7381, 0.3713, 0.5323, 0.365, 0.4942, 0.3744, 0.4942, 0.3807, 0.5323, 0.4085, 0.05621, 0.4147, 0.0186, 0.4241, 0.0186, 0.4179, 0.0562, 0.3717, 0.262, 0.4085, 0.05621, 0.4179, 0.0562, 0.3811, 0.262, 0.365, 0.4942, 0.3654, 0.3001, 0.3748, 0.3001, 0.3744, 0.4942, 0.4143, 0.7757, 0.4081, 0.7381, 0.4175, 0.7381, 0.4238, 0.7757, 0.01512, 0.2618, 0.05575, 0.05604, 0.06509, 0.05621, 0.02446, 0.262, 0.008109, 0.2999, 0.01512, 0.2618, 0.02446, 0.262, 0.01745, 0.3001, 0.06132, 0.9825, 0.05816, 0.775, 0.06746, 0.7749, 0.07133, 0.9824, 0.05166, 0.7375, 0.0133, 0.532, 0.02261, 0.5319, 0.06097, 0.7374, 0.0133, 0.532, 0.006716, 0.494, 0.01602, 0.4939, 0.02261, 0.5319, 0.05575, 0.05604, 0.06266, 0.01843, 0.072, 0.0186, 0.06509, 0.05621, 0.05816, 0.775, 0.05166, 0.7375, 0.06097, 0.7374, 0.06746, 0.7749, 0.006716, 0.494, 0.008109, 0.2999, 0.01745, 0.3001, 0.01602, 0.4939, 0.3437, 0.9839, 0.3448, 0.7755, 0.3545, 0.7755, 0.3542, 0.984, 0.3386, 0.738, 0.3019, 0.5326, 0.3116, 0.5326, 0.3483, 0.738, 0.3019, 0.5326, 0.2956, 0.4946, 0.3053, 0.4946, 0.3116, 0.5326, 0.3023, 0.2615, 0.339, 0.05612, 0.3487, 0.05612, 0.312, 0.2615, 0.296, 0.2995, 0.3023, 0.2615, 0.312, 0.2615, 0.3057, 0.2995, 0.2956, 0.4946, 0.296, 0.2995, 0.3057, 0.2995, 0.3053, 0.4946, 0.339, 0.05612, 0.3452, 0.01859, 0.3549, 0.01859, 0.3487, 0.05612, 0.3448, 0.7755, 0.3386, 0.738, 0.3483, 0.738, 0.3545, 0.7755, 0.08803, 0.5354, 0.08175, 0.4976, 0.09317, 0.4976, 0.09945, 0.5354, 0.1309, 0.7771, 0.1247, 0.7398, 0.1361, 0.7398, 0.1422, 0.7772, 0.08175, 0.4976, 0.08198, 0.2979, 0.0934, 0.2979, 0.09317, 0.4976, 0.08818, 0.2601, 0.1244, 0.0557, 0.1358, 0.05568, 0.0996, 0.2601, 0.08198, 0.2979, 0.08818, 0.2601, 0.0996, 0.2601, 0.0934, 0.2979, 0.1244, 0.0557, 0.1305, 0.01835, 0.142, 0.01835, 0.1358, 0.05568, 0.1247, 0.7398, 0.08803, 0.5354, 0.09945, 0.5354, 0.1361, 0.7398, 0.129, 0.9848, 0.1309, 0.7771, 0.1422, 0.7772, 0.141, 0.9849])
me_cube_001.materials.append(mat_gula_kecil)
me_cube_001.use_remesh_preserve_volume = False
me_cube_001.use_remesh_preserve_attributes = False
me_cube_001.use_mirror_vertex_groups = False
me_cube_001.update()
me_plane_018 = bpy.data.meshes.new('Plane.018')
me_plane_018.from_pydata([(0.3902, -0.6081, 0.08014), (1.977, -0.6081, 0.08014), (0.3902, 0.6085, 0.08014), (1.977, 0.6085, 0.08014), (0.3069, 0.5097, 0.08014), (0.3069, -0.4998, 0.08014), (2.035, -0.4998, 0.08014), (2.035, 0.5097, 0.08014), (0.4664, -0.6471, 0.08014), (1.886, -0.6569, 0.08014), (1.886, 0.6646, 0.08014), (0.4664, 0.6534, 0.08014), (1.886, -0.4998, 0.08014), (0.4661, -0.4998, 0.08014), (1.886, 0.5097, 0.08014), (0.4661, 0.5097, 0.08014), (0.3896, -0.6086, 0.7628), (1.977, -0.6086, 0.7628), (0.3896, 0.6089, 0.7628), (1.977, 0.6089, 0.7628), (0.3062, 0.5101, 0.7628), (0.3062, -0.5001, 0.7628), (2.036, -0.5001, 0.7628), (2.036, 0.5101, 0.7628), (0.4658, -0.6476, 0.7628), (1.887, -0.6574, 0.7628), (1.887, 0.6651, 0.7628), (0.4658, 0.6538, 0.7628)], [], [(8, 24, 25, 9), (4, 20, 21, 5), (7, 23, 19, 3), (22, 23, 7, 6), (13, 15, 14, 12), (5, 21, 16, 0), (0, 16, 24, 8), (1, 17, 22, 6), (10, 26, 27, 11), (9, 25, 17, 1), (19, 26, 10, 3), (11, 27, 18, 2), (0, 8, 13, 5), (2, 4, 15, 11), (3, 10, 14, 7), (1, 6, 12, 9), (4, 5, 13, 15), (8, 9, 12, 13), (6, 7, 14, 12), (10, 11, 15, 14), (18, 20, 4, 2)])
_uv = me_plane_018.uv_layers.new(name='UVMap')
_uv.uv.foreach_set('vector', [0.1693, 0.3571, 0.2842, 0.3562, 0.2866, 0.7173, 0.1717, 0.718, 0.02871, 0.7571, 0.1436, 0.7564, 0.1448, 0.9796, 0.02986, 0.9801, 0.02576, 0.3223, 0.1407, 0.3214, 0.1408, 0.3407, 0.02591, 0.3416, 0.2869, 0.7554, 0.288, 0.9785, 0.1731, 0.979, 0.1719, 0.756, 0.3478, 0.7288, 0.3492, 0.9518, 0.7101, 0.9496, 0.7088, 0.7266, 0.169, 0.3196, 0.2839, 0.3187, 0.2841, 0.3418, 0.1692, 0.3427, 0.1692, 0.3427, 0.2841, 0.3418, 0.2842, 0.3562, 0.1693, 0.3571, 0.1718, 0.7353, 0.2867, 0.7346, 0.2869, 0.7554, 0.1719, 0.756, 0.02604, 0.3595, 0.141, 0.3587, 0.1434, 0.7198, 0.02849, 0.7205, 0.1717, 0.718, 0.2866, 0.7173, 0.2867, 0.7346, 0.1718, 0.7353, 0.1408, 0.3407, 0.141, 0.3587, 0.02604, 0.3595, 0.02591, 0.3416, 0.02849, 0.7205, 0.1434, 0.7198, 0.1435, 0.7347, 0.02858, 0.7353, 0.3349, 0.7106, 0.3477, 0.704, 0.3478, 0.7288, 0.321, 0.729, 0.3365, 0.9685, 0.3224, 0.952, 0.3492, 0.9518, 0.3494, 0.976, 0.7255, 0.9661, 0.7103, 0.9757, 0.7101, 0.9496, 0.7352, 0.9494, 0.7239, 0.7082, 0.7338, 0.7264, 0.7088, 0.7266, 0.7086, 0.7001, 0.3224, 0.952, 0.321, 0.729, 0.3478, 0.7288, 0.3492, 0.9518, 0.3477, 0.704, 0.7086, 0.7001, 0.7088, 0.7266, 0.3478, 0.7288, 0.7338, 0.7264, 0.7352, 0.9494, 0.7101, 0.9496, 0.7088, 0.7266, 0.7103, 0.9757, 0.3494, 0.976, 0.3492, 0.9518, 0.7101, 0.9496, 0.1435, 0.7347, 0.1436, 0.7564, 0.02871, 0.7571, 0.02858, 0.7353])
me_plane_018.materials.append(mat_wadah)
me_plane_018.use_remesh_preserve_volume = False
me_plane_018.use_remesh_preserve_attributes = False
me_plane_018.use_mirror_vertex_groups = False
me_plane_018.update()
me_cube_002 = bpy.data.meshes.new('Cube.002')
me_cube_002.from_pydata([(0.09743, -0.8464, -1.107), (0.3879, -0.8464, 0.8928), (0.09743, 0.8464, -1.107), (0.3879, 0.8464, 0.8928), (0.8299, -0.8464, -1.107), (1.12, -0.8464, 0.8928), (0.8299, 0.8464, -1.107), (1.12, 0.8464, 0.8928), (0.709, 0.8464, -1.107), (0.5877, 0.8464, -1.107), (0.4649, 0.8464, -1.107), (0.3401, 0.8464, -1.107), (0.2248, 0.8464, -1.107), (0.5153, 0.8464, 0.8928), (0.6306, 0.8464, 0.8928), (0.7554, 0.8464, 0.8928), (0.8782, 0.8464, 0.8928), (0.9995, 0.8464, 0.8928), (0.2248, -0.8464, -1.107), (0.3401, -0.8464, -1.107), (0.4649, -0.8464, -1.107), (0.5877, -0.8464, -1.107), (0.709, -0.8464, -1.107), (0.9995, -0.8464, 0.8928), (0.8782, -0.8464, 0.8928), (0.7554, -0.8464, 0.8928), (0.6306, -0.8464, 0.8928), (0.5153, -0.8464, 0.8928), (0.1337, -0.7689, -0.8572), (0.3516, -0.7689, 0.6428), (0.3516, 0.7672, 0.6428), (0.1337, 0.7672, -0.8572), (1.084, 0.7672, 0.6428), (0.8662, 0.7672, -0.8572), (1.084, -0.7689, 0.6428), (0.8662, -0.7689, -0.8572), (0.9632, -0.7689, 0.6428), (0.7454, -0.7689, -0.8572), (0.8419, -0.7689, 0.6428), (0.624, -0.7689, -0.8572), (0.7191, -0.7689, 0.6428), (0.5012, -0.7689, -0.8572), (0.5943, -0.7689, 0.6428), (0.3764, -0.7689, -0.8572), (0.479, -0.7689, 0.6428), (0.2612, -0.7689, -0.8572), (0.479, 0.7672, 0.6428), (0.2612, 0.7672, -0.8572), (0.5943, 0.7672, 0.6428), (0.3764, 0.7672, -0.8572), (0.7191, 0.7672, 0.6428), (0.5012, 0.7672, -0.8572), (0.8419, 0.7672, 0.6428), (0.624, 0.7672, -0.8572), (0.9632, 0.7672, 0.6428), (0.7454, 0.7672, -0.8572), (0.6567, -0.8311, 0.6428), (0.4388, -0.8311, -0.8572), (0.6567, 0.8333, 0.6428), (0.4388, 0.8333, -0.8572), (0.693, -0.8879, 0.9216), (0.4025, -0.8879, -1.136), (0.693, 0.8904, 0.9216), (0.4025, 0.8904, -1.136), (0.5367, -0.8311, 0.6428), (0.3188, -0.8311, -0.8572), (0.5367, 0.8333, 0.6428), (0.3188, 0.8333, -0.8572), (0.573, -0.8879, 0.9216), (0.2825, -0.8879, -1.136), (0.573, 0.8904, 0.9216), (0.2825, 0.8904, -1.136), (0.4153, -0.8311, 0.6428), (0.1975, -0.8311, -0.8572), (0.4153, 0.8333, 0.6428), (0.1975, 0.8333, -0.8572), (0.1611, -0.8879, -1.136), (0.4516, 0.8904, 0.9216), (0.4516, -0.8879, 0.9216), (0.1611, 0.8904, -1.136), (0.5263, 0.8904, -1.136), (0.8168, 0.8904, 0.9216), (0.5263, -0.8879, -1.136), (0.8168, -0.8879, 0.9216), (0.5626, 0.8333, -0.8572), (0.7805, 0.8333, 0.6428), (0.5626, -0.8311, -0.8572), (0.7805, -0.8311, 0.6428), (0.6484, 0.8904, -1.136), (0.9389, 0.8904, 0.9216), (0.6484, -0.8879, -1.136), (0.9389, -0.8879, 0.9216), (0.6847, 0.8333, -0.8572), (0.9026, 0.8333, 0.6428), (0.6847, -0.8311, -0.8572), (0.9026, -0.8311, 0.6428), (1.06, 0.8904, 0.9216), (0.7694, -0.8879, -1.136), (0.7694, 0.8904, -1.136), (1.06, -0.8879, 0.9216), (0.8058, -0.8311, -0.8572), (1.024, -0.8311, 0.6428), (0.8058, 0.8333, -0.8572), (1.024, 0.8333, 0.6428)], [], [(29, 1, 3, 30), (69, 65, 45, 18), (32, 7, 5, 34), (61, 57, 43, 19), (62, 14, 26, 60), (2, 79, 76, 0), (98, 6, 4, 97), (96, 17, 23, 99), (89, 16, 24, 91), (81, 15, 25, 83), (70, 13, 27, 68), (71, 11, 19, 69), (63, 10, 20, 61), (80, 9, 21, 82), (88, 8, 22, 90), (74, 46, 47, 75), (97, 100, 37, 22), (90, 94, 39, 21), (82, 86, 41, 20), (63, 59, 51, 10), (80, 84, 53, 9), (88, 92, 55, 8), (98, 102, 33, 6), (93, 54, 55, 92), (93, 89, 17, 54), (85, 52, 53, 84), (85, 81, 16, 52), (58, 50, 51, 59), (58, 62, 15, 50), (66, 48, 49, 67), (66, 70, 14, 48), (71, 67, 49, 11), (74, 77, 13, 46), (64, 44, 45, 65), (64, 68, 27, 44), (56, 42, 43, 57), (56, 60, 26, 42), (87, 40, 41, 86), (87, 83, 25, 40), (95, 38, 39, 94), (95, 91, 24, 38), (101, 36, 37, 100), (101, 99, 23, 36), (72, 29, 28, 73), (72, 78, 1, 29), (6, 33, 35, 4), (32, 34, 35, 33), (103, 32, 33, 102), (103, 96, 7, 32), (0, 28, 31, 2), (28, 29, 30, 31), (79, 75, 47, 12), (77, 3, 1, 78), (46, 66, 67, 47), (46, 13, 70, 66), (12, 47, 67, 71), (42, 64, 65, 43), (42, 26, 68, 64), (30, 74, 75, 31), (30, 3, 77, 74), (44, 72, 73, 45), (44, 27, 78, 72), (2, 31, 75, 79), (13, 77, 78, 27), (18, 45, 73, 76), (76, 73, 28, 0), (79, 12, 18, 76), (12, 71, 69, 18), (14, 70, 68, 26), (19, 43, 65, 69), (40, 25, 60, 56), (40, 56, 57, 41), (48, 14, 62, 58), (48, 58, 59, 49), (11, 49, 59, 63), (11, 63, 61, 19), (15, 62, 60, 25), (20, 41, 57, 61), (38, 24, 83, 87), (38, 87, 86, 39), (50, 15, 81, 85), (50, 85, 84, 51), (10, 51, 84, 80), (21, 39, 86, 82), (10, 80, 82, 20), (16, 81, 83, 24), (36, 23, 91, 95), (36, 95, 94, 37), (52, 16, 89, 93), (52, 93, 92, 53), (9, 53, 92, 88), (22, 37, 94, 90), (9, 88, 90, 21), (17, 89, 91, 23), (54, 17, 96, 103), (54, 103, 102, 55), (34, 5, 99, 101), (34, 101, 100, 35), (8, 55, 102, 98), (4, 35, 100, 97), (7, 96, 99, 5), (8, 98, 97, 22)])
_uv = me_cube_002.uv_layers.new(name='UVMap')
_uv.uv.foreach_set('vector', [0.4085, 0.7135, 0.4162, 0.7476, 0.1875, 0.7476, 0.1952, 0.7135, 0.8043, 0.4885, 0.8093, 0.5237, 0.8014, 0.5237, 0.7964, 0.4884, 0.4057, 0.3368, 0.4134, 0.3709, 0.1847, 0.3709, 0.1923, 0.3368, 0.5761, 0.4898, 0.581, 0.5248, 0.5724, 0.5248, 0.5675, 0.4898, 0.6154, 0.9816, 0.6062, 0.9816, 0.6068, 0.7646, 0.6153, 0.7646, 0.5098, 0.296, 0.5185, 0.296, 0.5185, 0.4901, 0.5098, 0.4901, 0.7476, 0.2972, 0.7559, 0.2972, 0.7559, 0.4893, 0.7476, 0.4893, 0.7871, 0.9814, 0.7781, 0.9814, 0.7787, 0.7648, 0.787, 0.7648, 0.73, 0.9814, 0.721, 0.9814, 0.7216, 0.7648, 0.7299, 0.7648, 0.6728, 0.9815, 0.6637, 0.9815, 0.6643, 0.7647, 0.6727, 0.7647, 0.844, 0.9811, 0.8354, 0.9811, 0.836, 0.7652, 0.8439, 0.7652, 0.8044, 0.2984, 0.8123, 0.2984, 0.8123, 0.4885, 0.8043, 0.4885, 0.5761, 0.2964, 0.5846, 0.2965, 0.5846, 0.4898, 0.5761, 0.4898, 0.6334, 0.2968, 0.6418, 0.2968, 0.6418, 0.4895, 0.6334, 0.4895, 0.6905, 0.2971, 0.6988, 0.2971, 0.6988, 0.4893, 0.6905, 0.4893, 0.5535, 0.05665, 0.5622, 0.05666, 0.5322, 0.261, 0.5235, 0.261, 0.7476, 0.4893, 0.7525, 0.5244, 0.7443, 0.5243, 0.7393, 0.4892, 0.6905, 0.4893, 0.6955, 0.5244, 0.6872, 0.5244, 0.6822, 0.4893, 0.6334, 0.4895, 0.6383, 0.5246, 0.6299, 0.5246, 0.625, 0.4895, 0.5761, 0.2964, 0.5811, 0.2614, 0.5896, 0.2615, 0.5846, 0.2965, 0.6334, 0.2968, 0.6384, 0.2618, 0.6468, 0.2618, 0.6418, 0.2968, 0.6905, 0.2971, 0.6956, 0.262, 0.7039, 0.262, 0.6988, 0.2971, 0.7476, 0.2972, 0.7527, 0.2621, 0.7609, 0.2621, 0.7559, 0.2972, 0.7256, 0.05681, 0.734, 0.05682, 0.7039, 0.262, 0.6956, 0.262, 0.7256, 0.05681, 0.7307, 0.02172, 0.739, 0.02173, 0.734, 0.05682, 0.6684, 0.05677, 0.6768, 0.05678, 0.6468, 0.2618, 0.6384, 0.2618, 0.6684, 0.05677, 0.6735, 0.02172, 0.6819, 0.02173, 0.6768, 0.05678, 0.6111, 0.05671, 0.6196, 0.05673, 0.5896, 0.2615, 0.5811, 0.2614, 0.6111, 0.05671, 0.6161, 0.02171, 0.6246, 0.02172, 0.6196, 0.05673, 0.8396, 0.05698, 0.8476, 0.05699, 0.8174, 0.2632, 0.8094, 0.2631, 0.8396, 0.05698, 0.8447, 0.02174, 0.8526, 0.02175, 0.8476, 0.05699, 0.8044, 0.2984, 0.8094, 0.2631, 0.8174, 0.2632, 0.8123, 0.2984, 0.5535, 0.05665, 0.5585, 0.02171, 0.5672, 0.02172, 0.5622, 0.05666, 0.839, 0.7299, 0.831, 0.7299, 0.8014, 0.5237, 0.8093, 0.5237, 0.839, 0.7299, 0.8439, 0.7652, 0.836, 0.7652, 0.831, 0.7299, 0.6104, 0.7296, 0.6019, 0.7296, 0.5724, 0.5248, 0.581, 0.5248, 0.6104, 0.7296, 0.6153, 0.7646, 0.6068, 0.7646, 0.6019, 0.7296, 0.6678, 0.7297, 0.6594, 0.7296, 0.6299, 0.5246, 0.6383, 0.5246, 0.6678, 0.7297, 0.6727, 0.7647, 0.6643, 0.7647, 0.6594, 0.7296, 0.725, 0.7297, 0.7167, 0.7297, 0.6872, 0.5244, 0.6955, 0.5244, 0.725, 0.7297, 0.7299, 0.7648, 0.7216, 0.7648, 0.7167, 0.7297, 0.7821, 0.7297, 0.7738, 0.7297, 0.7443, 0.5243, 0.7525, 0.5244, 0.7821, 0.7297, 0.787, 0.7648, 0.7787, 0.7648, 0.7738, 0.7297, 0.5528, 0.7295, 0.5442, 0.7295, 0.5147, 0.5251, 0.5234, 0.5251, 0.5528, 0.7295, 0.5577, 0.7645, 0.5491, 0.7645, 0.5442, 0.7295, 0.4134, 0.09786, 0.4057, 0.132, 0.1923, 0.132, 0.1847, 0.09786, 0.4057, 0.3368, 0.1923, 0.3368, 0.1923, 0.132, 0.4057, 0.132, 0.7827, 0.05682, 0.791, 0.05683, 0.7609, 0.2621, 0.7527, 0.2621, 0.7827, 0.05682, 0.7878, 0.02172, 0.796, 0.02173, 0.791, 0.05683, 0.4162, 0.4746, 0.4085, 0.5087, 0.1952, 0.5087, 0.1875, 0.4746, 0.4085, 0.5087, 0.4085, 0.7135, 0.1952, 0.7135, 0.1952, 0.5087, 0.5185, 0.296, 0.5235, 0.261, 0.5322, 0.261, 0.5272, 0.296, 0.5578, 0.9817, 0.5484, 0.9818, 0.5491, 0.7645, 0.5577, 0.7645, 0.8317, 0.05697, 0.8396, 0.05698, 0.8094, 0.2631, 0.8015, 0.2631, 0.8317, 0.05697, 0.8368, 0.02173, 0.8447, 0.02174, 0.8396, 0.05698, 0.7965, 0.2984, 0.8015, 0.2631, 0.8094, 0.2631, 0.8044, 0.2984, 0.8469, 0.73, 0.839, 0.7299, 0.8093, 0.5237, 0.8172, 0.5237, 0.8469, 0.73, 0.8518, 0.7652, 0.8439, 0.7652, 0.839, 0.7299, 0.5448, 0.05664, 0.5535, 0.05665, 0.5235, 0.261, 0.5148, 0.261, 0.5448, 0.05664, 0.5498, 0.0217, 0.5585, 0.02171, 0.5535, 0.05665, 0.5615, 0.7296, 0.5528, 0.7295, 0.5234, 0.5251, 0.5321, 0.5251, 0.5615, 0.7296, 0.5664, 0.7645, 0.5577, 0.7645, 0.5528, 0.7295, 0.5098, 0.296, 0.5148, 0.261, 0.5235, 0.261, 0.5185, 0.296, 0.5672, 0.9817, 0.5578, 0.9817, 0.5577, 0.7645, 0.5664, 0.7645, 0.5272, 0.4901, 0.5321, 0.5251, 0.5234, 0.5251, 0.5185, 0.4901, 0.5185, 0.4901, 0.5234, 0.5251, 0.5147, 0.5251, 0.5098, 0.4901, 0.5185, 0.296, 0.5272, 0.296, 0.5272, 0.4901, 0.5185, 0.4901, 0.7965, 0.2984, 0.8044, 0.2984, 0.8043, 0.4885, 0.7964, 0.4884, 0.8526, 0.9811, 0.844, 0.9811, 0.8439, 0.7652, 0.8518, 0.7652, 0.8123, 0.4885, 0.8172, 0.5237, 0.8093, 0.5237, 0.8043, 0.4885, 0.6189, 0.7296, 0.6239, 0.7646, 0.6153, 0.7646, 0.6104, 0.7296, 0.6189, 0.7296, 0.6104, 0.7296, 0.581, 0.5248, 0.5895, 0.5248, 0.6026, 0.0567, 0.6076, 0.0217, 0.6161, 0.02171, 0.6111, 0.05671, 0.6026, 0.0567, 0.6111, 0.05671, 0.5811, 0.2614, 0.5725, 0.2614, 0.5675, 0.2964, 0.5725, 0.2614, 0.5811, 0.2614, 0.5761, 0.2964, 0.5675, 0.2964, 0.5761, 0.2964, 0.5761, 0.4898, 0.5675, 0.4898, 0.6246, 0.9816, 0.6154, 0.9816, 0.6153, 0.7646, 0.6239, 0.7646, 0.5846, 0.4898, 0.5895, 0.5248, 0.581, 0.5248, 0.5761, 0.4898, 0.6762, 0.7297, 0.6811, 0.7647, 0.6727, 0.7647, 0.6678, 0.7297, 0.6762, 0.7297, 0.6678, 0.7297, 0.6383, 0.5246, 0.6467, 0.5246, 0.6601, 0.05676, 0.6651, 0.02171, 0.6735, 0.02172, 0.6684, 0.05677, 0.6601, 0.05676, 0.6684, 0.05677, 0.6384, 0.2618, 0.63, 0.2618, 0.625, 0.2968, 0.63, 0.2618, 0.6384, 0.2618, 0.6334, 0.2968, 0.6418, 0.4895, 0.6467, 0.5246, 0.6383, 0.5246, 0.6334, 0.4895, 0.625, 0.2968, 0.6334, 0.2968, 0.6334, 0.4895, 0.625, 0.4895, 0.6819, 0.9815, 0.6728, 0.9815, 0.6727, 0.7647, 0.6811, 0.7647, 0.7333, 0.7297, 0.7382, 0.7648, 0.7299, 0.7648, 0.725, 0.7297, 0.7333, 0.7297, 0.725, 0.7297, 0.6955, 0.5244, 0.7038, 0.5244, 0.7173, 0.0568, 0.7224, 0.02171, 0.7307, 0.02172, 0.7256, 0.05681, 0.7173, 0.0568, 0.7256, 0.05681, 0.6956, 0.262, 0.6873, 0.262, 0.6822, 0.2971, 0.6873, 0.262, 0.6956, 0.262, 0.6905, 0.2971, 0.6988, 0.4893, 0.7038, 0.5244, 0.6955, 0.5244, 0.6905, 0.4893, 0.6822, 0.2971, 0.6905, 0.2971, 0.6905, 0.4893, 0.6822, 0.4893, 0.739, 0.9814, 0.73, 0.9814, 0.7299, 0.7648, 0.7382, 0.7648, 0.7745, 0.05681, 0.7795, 0.02171, 0.7878, 0.02172, 0.7827, 0.05682, 0.7745, 0.05681, 0.7827, 0.05682, 0.7527, 0.2621, 0.7444, 0.2621, 0.7904, 0.7297, 0.7953, 0.7648, 0.787, 0.7648, 0.7821, 0.7297, 0.7904, 0.7297, 0.7821, 0.7297, 0.7525, 0.5244, 0.7608, 0.5244, 0.7394, 0.2972, 0.7444, 0.2621, 0.7527, 0.2621, 0.7476, 0.2972, 0.7559, 0.4893, 0.7608, 0.5244, 0.7525, 0.5244, 0.7476, 0.4893, 0.796, 0.9814, 0.7871, 0.9814, 0.787, 0.7648, 0.7953, 0.7648, 0.7394, 0.2972, 0.7476, 0.2972, 0.7476, 0.4893, 0.7393, 0.4892])
me_cube_002.materials.append(mat_gula_sedang)
me_cube_002.use_remesh_preserve_volume = False
me_cube_002.use_remesh_preserve_attributes = False
me_cube_002.use_mirror_vertex_groups = False
me_cube_002.update()

# ---- objects
ob_light = bpy.data.objects.new('Light', light_light)
ob_camera = bpy.data.objects.new('Camera', cam_camera)
ob_luar = bpy.data.objects.new('luar', me_plane)
ob_gula_besar = bpy.data.objects.new('gula besar', me_cube)
ob_gula_kecil = bpy.data.objects.new('gula kecil', me_cube_001)
ob_dalam = bpy.data.objects.new('dalam', me_plane_018)
ob_gula_sedang = bpy.data.objects.new('gula sedang', me_cube_002)

# ---- transforms, parenting, visibility, modifiers, constraints
ob_light.location = (4.076, 1.005, 5.904)
ob_light.rotation_euler = (0.6503, 0.05522, 1.866)
ob_light.lock_rotations_4d = False
ob_light.empty_display_type = 'ARROWS'
ob_light.color = (0.0, 0.0, 0.0, 0.0)
ob_light.lineart.crease_threshold = 0.0
ob_camera.location = (7.359, -6.926, 4.958)
ob_camera.rotation_euler = (1.109, 0.0, 0.8149)
ob_camera.lock_rotations_4d = False
ob_camera.empty_display_type = 'ARROWS'
ob_camera.color = (0.0, 0.0, 0.0, 0.0)
ob_camera.display_type = 'WIRE'
ob_camera.lineart.crease_threshold = 0.0
ob_luar.location = (-6.242, 0.0, 0.0)
ob_luar.lineart.crease_threshold = 0.0
ob_gula_besar.location = (-5.022, 0.0, 0.884)
ob_gula_besar.scale = (0.7089, 0.7089, 0.7089)
ob_gula_besar.lineart.crease_threshold = 0.0
ob_gula_kecil.location = (-5.905, 0.0, 0.6173)
ob_gula_kecil.scale = (0.519, 0.519, 0.519)
ob_gula_kecil.lineart.crease_threshold = 0.0
ob_dalam.location = (-6.242, 0.0, 0.0)
ob_dalam.lineart.crease_threshold = 0.0
ob_gula_sedang.location = (-5.464, 0.0, 0.7511)
ob_gula_sedang.scale = (0.5888, 0.5888, 0.5888)
ob_gula_sedang.lineart.crease_threshold = 0.0

# ---- collection membership
col_collection.objects.link(ob_light)
col_collection.objects.link(ob_camera)
col_collection.objects.link(ob_luar)
col_collection.objects.link(ob_gula_besar)
col_collection.objects.link(ob_gula_kecil)
col_collection.objects.link(ob_dalam)
col_collection.objects.link(ob_gula_sedang)

# ---- scene / render settings (as saved in the file)
scene.camera = ob_camera
scene.frame_start = 1; scene.frame_end = 250; scene.frame_set(24)
scene.render.engine = 'BLENDER_EEVEE_NEXT'
scene.cycles.use_denoising = False
scene.cycles.samples = 128
scene.cycles.sampling_pattern = 'TABULATED_SOBOL'
scene.cycles.use_adaptive_sampling = False
scene.cycles.use_light_tree = False
scene.eevee.use_gtao = True
scene.view_settings.view_transform = 'Filmic'
bpy.context.view_layer.update()

